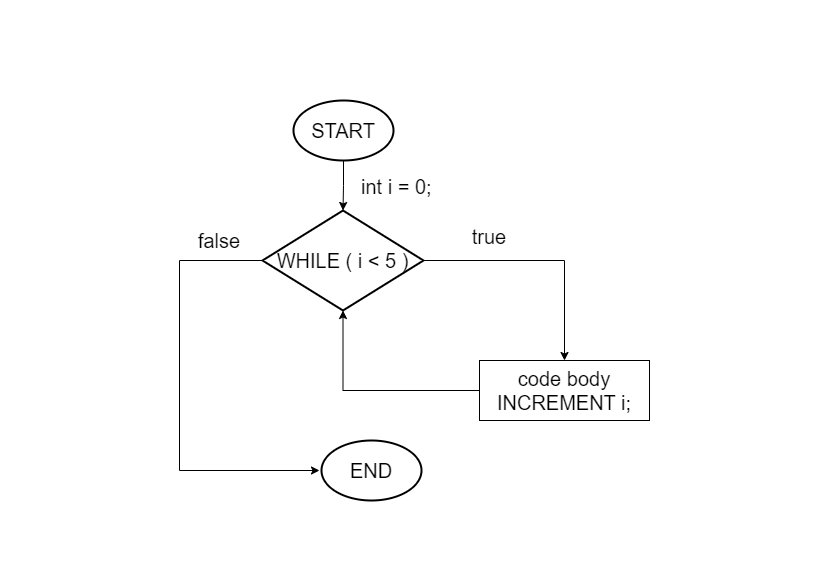

The diagram above was exported from draw.io. Its source (the exported page's mxGraphModel, read from the mxfile embedded in the PNG):
<mxGraphModel dx="1050" dy="541" grid="1" gridSize="10" guides="1" tooltips="1" connect="1" arrows="1" fold="1" page="1" pageScale="1" pageWidth="827" pageHeight="583" background="#ffffff" math="0" shadow="0">
  <root>
    <mxCell id="0" />
    <mxCell id="1" parent="0" />
    <mxCell id="EV5oEJy_Zh7ZGUvbwhAF-30" value="" style="group" vertex="1" connectable="0" parent="1">
      <mxGeometry x="179" y="100" width="470" height="400" as="geometry" />
    </mxCell>
    <mxCell id="2" value="&lt;font style=&quot;font-size: 20px&quot;&gt;START&lt;/font&gt;" style="strokeWidth=2;html=1;shape=mxgraph.flowchart.start_1;whiteSpace=wrap;" parent="EV5oEJy_Zh7ZGUvbwhAF-30" vertex="1">
      <mxGeometry x="114" width="100" height="60" as="geometry" />
    </mxCell>
    <mxCell id="24" style="edgeStyle=orthogonalEdgeStyle;rounded=0;html=1;exitX=0;exitY=0.5;exitPerimeter=0;jettySize=auto;orthogonalLoop=1;entryX=0;entryY=0.5;entryPerimeter=0;" parent="EV5oEJy_Zh7ZGUvbwhAF-30" source="3" edge="1">
      <mxGeometry relative="1" as="geometry">
        <mxPoint x="140" y="370" as="targetPoint" />
        <Array as="points">
          <mxPoint y="160" />
          <mxPoint y="370" />
        </Array>
      </mxGeometry>
    </mxCell>
    <mxCell id="3" value="&lt;font style=&quot;font-size: 20px&quot;&gt;WHILE ( i &amp;lt; 5 )&lt;/font&gt;" style="strokeWidth=2;html=1;shape=mxgraph.flowchart.decision;whiteSpace=wrap;" parent="EV5oEJy_Zh7ZGUvbwhAF-30" vertex="1">
      <mxGeometry x="83" y="110" width="161" height="100" as="geometry" />
    </mxCell>
    <mxCell id="30" style="edgeStyle=orthogonalEdgeStyle;rounded=0;html=1;exitX=0.5;exitY=1;exitPerimeter=0;entryX=0.5;entryY=0;entryPerimeter=0;jettySize=auto;orthogonalLoop=1;" parent="EV5oEJy_Zh7ZGUvbwhAF-30" source="2" target="3" edge="1">
      <mxGeometry relative="1" as="geometry" />
    </mxCell>
    <mxCell id="29" style="edgeStyle=orthogonalEdgeStyle;rounded=0;html=1;exitX=0;exitY=0.5;entryX=0.5;entryY=1;entryPerimeter=0;jettySize=auto;orthogonalLoop=1;" parent="EV5oEJy_Zh7ZGUvbwhAF-30" source="6" target="3" edge="1">
      <mxGeometry relative="1" as="geometry" />
    </mxCell>
    <mxCell id="6" value="&lt;div style=&quot;font-size: 20px&quot;&gt;code body&lt;/div&gt;&lt;div style=&quot;font-size: 20px&quot;&gt;&lt;font style=&quot;font-size: 20px&quot;&gt;INCREMENT i;&lt;/font&gt;&lt;/div&gt;" style="rounded=0;whiteSpace=wrap;html=1;" parent="EV5oEJy_Zh7ZGUvbwhAF-30" vertex="1">
      <mxGeometry x="300" y="260" width="170" height="60" as="geometry" />
    </mxCell>
    <mxCell id="28" style="edgeStyle=orthogonalEdgeStyle;rounded=0;html=1;exitX=1;exitY=0.5;exitPerimeter=0;jettySize=auto;orthogonalLoop=1;" parent="EV5oEJy_Zh7ZGUvbwhAF-30" source="3" target="6" edge="1">
      <mxGeometry relative="1" as="geometry" />
    </mxCell>
    <mxCell id="11" value="&lt;font style=&quot;font-size: 20px&quot;&gt;true&lt;/font&gt;" style="text;html=1;strokeColor=none;fillColor=none;align=center;verticalAlign=middle;whiteSpace=wrap;rounded=0;" parent="EV5oEJy_Zh7ZGUvbwhAF-30" vertex="1">
      <mxGeometry x="290" y="126" width="40" height="20" as="geometry" />
    </mxCell>
    <mxCell id="14" value="&lt;font style=&quot;font-size: 20px&quot;&gt;false&lt;/font&gt;" style="text;html=1;strokeColor=none;fillColor=none;align=center;verticalAlign=middle;whiteSpace=wrap;rounded=0;" parent="EV5oEJy_Zh7ZGUvbwhAF-30" vertex="1">
      <mxGeometry x="20" y="130" width="40" height="20" as="geometry" />
    </mxCell>
    <mxCell id="19" value="&lt;font style=&quot;font-size: 20px&quot;&gt;int i = 0;&lt;/font&gt;" style="text;html=1;resizable=0;points=[];autosize=1;align=left;verticalAlign=top;spacingTop=-4;" parent="EV5oEJy_Zh7ZGUvbwhAF-30" vertex="1">
      <mxGeometry x="180" y="72" width="90" height="30" as="geometry" />
    </mxCell>
    <mxCell id="7hWhh3jCNMj5Fx9Ud-hQ-34" value="&lt;font style=&quot;font-size: 20px&quot;&gt;END&lt;/font&gt;" style="strokeWidth=2;html=1;shape=mxgraph.flowchart.start_1;whiteSpace=wrap;" parent="EV5oEJy_Zh7ZGUvbwhAF-30" vertex="1">
      <mxGeometry x="142" y="340" width="100" height="60" as="geometry" />
    </mxCell>
  </root>
</mxGraphModel>